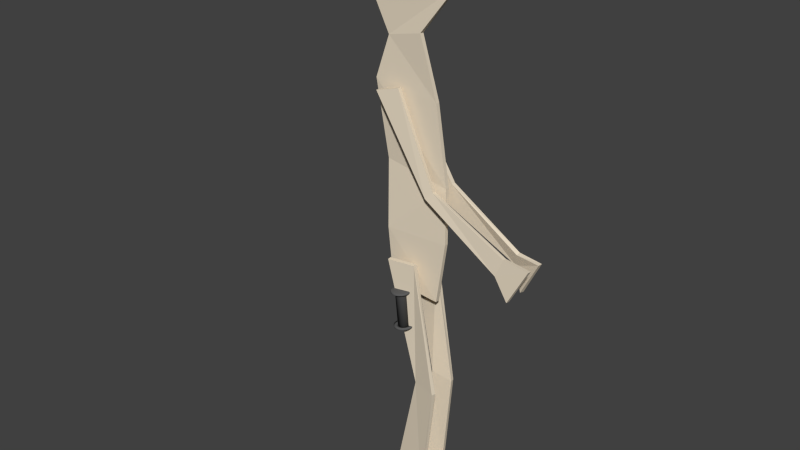 # Source: human_flat.blend  (saved by Blender 2.76.0; exported with 4.5.12 LTS)
import bpy
from mathutils import Matrix  # noqa: F401  (used for matrix-valued properties, if any)

bpy.ops.wm.read_factory_settings(use_empty=True)
scene = bpy.context.scene
scene.name = 'Scene'

# ---- collections
col_collection_1 = bpy.data.collections.new('Collection 1'); scene.collection.children.link(col_collection_1)
col_collection_2 = bpy.data.collections.new('Collection 2'); scene.collection.children.link(col_collection_2)
col_collection_2.hide_render = True
col_collection_2.hide_viewport = True
col_collection_3 = bpy.data.collections.new('Collection 3'); scene.collection.children.link(col_collection_3)
col_collection_3.hide_render = True
col_collection_3.hide_viewport = True

# ---- materials (node trees are filled in below, after node groups)
mat_material_002 = bpy.data.materials.new('Material.002')
mat_material_002.alpha_threshold = 0.0
mat_material_002.use_transparent_shadow = False
mat_material_002.diffuse_color = (0.8, 0.6981, 0.5455, 1.0)
mat_material_002.roughness = 0.5
mat_material_001 = bpy.data.materials.new('Material.001')
mat_material_001.alpha_threshold = 0.0
mat_material_001.use_transparent_shadow = False
mat_material_001.diffuse_color = (0.1107, 0.1107, 0.1107, 1.0)
mat_material_001.roughness = 0.5
mat_material_001.specular_intensity = 0.4167

# ---- material node trees

# ---- world
world_world = bpy.data.worlds.new('World'); scene.world = world_world
world_world.color = (0.05088, 0.05088, 0.05088)
world_world.use_sun_shadow = False
world_world.sun_shadow_jitter_overblur = 0.0
world_world.cycles.sampling_method = 'MANUAL'
world_world.cycles.sample_map_resolution = 256

# ---- meshes
me_plane = bpy.data.meshes.new('Plane')
me_plane.from_pydata([(0.007543, -0.07714, 0.005294), (0.403, -0.1343, 0.9835), (0.2932, -0.1118, 0.1665), (0.7797, -0.09998, -0.004985), (0.2023, -0.09741, 1.915), (0.3896, -0.006883, 2.095), (0.3777, 0.006707, 2.492), (0.2914, 0.004304, 3.05), (0.1719, -0.01032, 3.476), (0.4189, 0.009021, 3.798), (0.3349, -0.05508, 4.247), (-0.1106, -0.001584, 4.258), (-0.08617, 0.000772, 3.418), (-0.1858, -0.006693, 3.119), (-0.1087, 0.02168, 2.569), (-0.08042, -0.02021, 2.085), (-0.002403, -0.1184, 1.907), (0.2252, -0.09275, 0.9929), (0.04888, -0.07108, 0.211), (-0.2738, -0.02759, 3.838), (0.03933, -0.06274, 3.109), (0.3189, -0.05831, 2.471), (0.8871, -0.06542, 2.187), (1.08, -0.07622, 2.169), (0.9454, -0.0949, 1.914), (0.8364, -0.07642, 2.058), (0.2684, -0.07242, 2.417), (-0.1235, -0.08332, 3.067), (0.0156, 0.07564, 3.075), (0.3817, 0.06668, 2.507), (0.8922, 0.07735, 2.169), (1.073, 0.05298, 2.164), (0.9274, 0.08892, 1.898), (0.8713, 0.1091, 2.07), (0.263, 0.06969, 2.398), (-0.08186, 0.09772, 3.048), (0.3234, -0.006138, 1.642), (-0.05025, -0.005513, 1.676), (-0.002814, 0.0726, -0.01538), (0.391, 0.09445, 0.9752), (0.2986, 0.1301, 0.2083), (0.8081, 0.09368, -1.218e-08), (0.2527, 0.08019, 1.893), (0.03409, 0.1035, 1.939), (0.2406, 0.07014, 1.011), (0.09518, 0.08964, 0.2238)], [], [(2, 18, 0), (3, 2, 0), (18, 2, 17), (2, 1, 17), (4, 17, 1), (17, 4, 16), (15, 37, 36), (15, 36, 5), (6, 15, 5), (15, 6, 14), (14, 6, 13), (6, 7, 13), (13, 7, 12), (7, 8, 12), (9, 12, 8), (12, 9, 19), (19, 9, 11), (9, 10, 11), (27, 20, 26), (20, 21, 26), (26, 21, 25), (21, 22, 25), (23, 25, 22), (24, 25, 23), (35, 28, 34), (28, 29, 34), (34, 29, 33), (29, 30, 33), (31, 33, 30), (32, 33, 31), (40, 45, 38), (41, 40, 38), (45, 40, 44), (40, 39, 44), (42, 44, 39), (44, 42, 43)])
me_plane.materials.append(mat_material_002)
me_plane.use_remesh_preserve_volume = False
me_plane.use_remesh_preserve_attributes = False
me_plane.use_mirror_vertex_groups = False
me_plane.update()
me_cylinder_002 = bpy.data.meshes.new('Cylinder.002')
me_cylinder_002.from_pydata([(0.0, 1.0, 1.0), (0.1951, 0.9808, 1.0), (0.3827, 0.9239, 1.0), (0.5556, 0.8315, 1.0), (0.7071, 0.7071, 1.0), (0.8315, 0.5556, 1.0), (0.9239, 0.3827, 1.0), (0.9808, 0.1951, 1.0), (1.0, 7.55e-08, 1.0), (0.9808, -0.1951, 1.0), (0.9239, -0.3827, 1.0), (0.8315, -0.5556, 1.0), (0.7071, -0.7071, 1.0), (0.5556, -0.8315, 1.0), (0.3827, -0.9239, 1.0), (0.1951, -0.9808, 1.0), (-3.258e-07, -1.0, 1.0), (-0.1951, -0.9808, 1.0), (-0.3827, -0.9239, 1.0), (-0.5556, -0.8315, 1.0), (-0.7071, -0.7071, 1.0), (-0.8315, -0.5556, 1.0), (-0.9239, -0.3827, 1.0), (-0.9808, -0.1951, 1.0), (-1.0, 9.656e-07, 1.0), (-0.9808, 0.1951, 1.0), (-0.9239, 0.3827, 1.0), (-0.8315, 0.5556, 1.0), (-0.7071, 0.7071, 1.0), (-0.5556, 0.8315, 1.0), (-0.3827, 0.9239, 1.0), (-0.1951, 0.9808, 1.0), (0.3328, 1.673, 1.0), (-8.379e-08, 1.706, 1.0), (0.6527, 1.576, 1.0), (0.9476, 1.418, 1.0), (1.206, 1.206, 1.0), (1.418, 0.9476, 1.0), (1.576, 0.6527, 1.0), (1.673, 0.3328, 1.0), (1.706, -7.233e-08, 1.0), (1.673, -0.3328, 1.0), (1.576, -0.6527, 1.0), (1.418, -0.9476, 1.0), (1.206, -1.206, 1.0), (0.9476, -1.418, 1.0), (0.6527, -1.576, 1.0), (0.3328, -1.673, 1.0), (-6.396e-07, -1.706, 1.0), (-0.3328, -1.673, 1.0), (-0.6527, -1.576, 1.0), (-0.9476, -1.418, 1.0), (-1.206, -1.206, 1.0), (-1.418, -0.9476, 1.0), (-1.576, -0.6527, 1.0), (-1.673, -0.3328, 1.0), (-1.706, 1.446e-06, 1.0), (-1.673, 0.3328, 1.0), (-1.576, 0.6527, 1.0), (-1.418, 0.9476, 1.0), (-1.206, 1.206, 1.0), (-0.9476, 1.418, 1.0), (-0.6527, 1.576, 1.0), (-0.3328, 1.673, 1.0), (0.314, 1.579, 1.135), (0.3328, 1.673, 1.04), (0.3212, 1.615, 1.128), (0.3273, 1.645, 1.107), (0.3313, 1.666, 1.076), (-8.379e-08, 1.706, 1.04), (4.238e-07, 1.609, 1.135), (-4.563e-08, 1.698, 1.076), (6.484e-08, 1.677, 1.107), (2.295e-07, 1.646, 1.128), (0.6159, 1.487, 1.135), (0.6527, 1.576, 1.04), (0.63, 1.521, 1.128), (0.6419, 1.55, 1.107), (0.6499, 1.569, 1.076), (0.8942, 1.338, 1.135), (0.9476, 1.418, 1.04), (0.9146, 1.369, 1.128), (0.932, 1.395, 1.107), (0.9435, 1.412, 1.076), (1.138, 1.138, 1.135), (1.206, 1.206, 1.04), (1.164, 1.164, 1.128), (1.186, 1.186, 1.107), (1.201, 1.201, 1.076), (1.338, 0.8942, 1.135), (1.418, 0.9476, 1.04), (1.369, 0.9146, 1.128), (1.395, 0.932, 1.107), (1.412, 0.9435, 1.076), (1.487, 0.6159, 1.135), (1.576, 0.6527, 1.04), (1.521, 0.63, 1.128), (1.55, 0.6419, 1.107), (1.569, 0.6499, 1.076), (1.579, 0.314, 1.135), (1.673, 0.3328, 1.04), (1.615, 0.3212, 1.128), (1.645, 0.3273, 1.107), (1.666, 0.3313, 1.076), (1.609, 4.759e-07, 1.135), (1.706, -7.881e-08, 1.04), (1.646, 2.587e-07, 1.128), (1.677, 7.713e-08, 1.107), (1.698, -4.144e-08, 1.076), (1.579, -0.314, 1.135), (1.673, -0.3328, 1.04), (1.615, -0.3212, 1.128), (1.645, -0.3273, 1.107), (1.666, -0.3313, 1.076), (1.487, -0.6159, 1.135), (1.576, -0.6527, 1.04), (1.521, -0.63, 1.128), (1.55, -0.6419, 1.107), (1.569, -0.6499, 1.076), (1.338, -0.8942, 1.135), (1.418, -0.9476, 1.04), (1.369, -0.9146, 1.128), (1.395, -0.932, 1.107), (1.412, -0.9435, 1.076), (1.138, -1.138, 1.135), (1.206, -1.206, 1.04), (1.164, -1.164, 1.128), (1.186, -1.186, 1.107), (1.201, -1.201, 1.076), (0.8942, -1.338, 1.135), (0.9476, -1.418, 1.04), (0.9146, -1.369, 1.128), (0.932, -1.395, 1.107), (0.9435, -1.412, 1.076), (0.6159, -1.487, 1.135), (0.6527, -1.576, 1.04), (0.63, -1.521, 1.128), (0.6419, -1.55, 1.107), (0.6499, -1.569, 1.076), (0.314, -1.579, 1.135), (0.3328, -1.673, 1.04), (0.3212, -1.615, 1.128), (0.3273, -1.645, 1.107), (0.3313, -1.666, 1.076), (-1.177e-06, -1.609, 1.135), (-6.396e-07, -1.706, 1.04), (-9.715e-07, -1.646, 1.128), (-7.971e-07, -1.677, 1.107), (-6.808e-07, -1.698, 1.076), (-0.314, -1.579, 1.135), (-0.3328, -1.673, 1.04), (-0.3212, -1.615, 1.128), (-0.3273, -1.645, 1.107), (-0.3313, -1.666, 1.076), (-0.6159, -1.487, 1.135), (-0.6527, -1.576, 1.04), (-0.63, -1.521, 1.128), (-0.6419, -1.55, 1.107), (-0.6499, -1.569, 1.076), (-0.8942, -1.338, 1.135), (-0.9476, -1.418, 1.04), (-0.9146, -1.369, 1.128), (-0.932, -1.395, 1.107), (-0.9435, -1.412, 1.076), (-1.138, -1.138, 1.135), (-1.206, -1.206, 1.04), (-1.164, -1.164, 1.128), (-1.186, -1.186, 1.107), (-1.201, -1.201, 1.076), (-1.338, -0.8942, 1.135), (-1.418, -0.9476, 1.04), (-1.369, -0.9146, 1.128), (-1.395, -0.932, 1.107), (-1.412, -0.9435, 1.076), (-1.487, -0.6159, 1.135), (-1.576, -0.6527, 1.04), (-1.521, -0.63, 1.128), (-1.55, -0.6419, 1.107), (-1.569, -0.6499, 1.076), (-1.579, -0.314, 1.135), (-1.673, -0.3328, 1.04), (-1.615, -0.3212, 1.128), (-1.645, -0.3273, 1.107), (-1.666, -0.3313, 1.076), (-1.609, 1.858e-06, 1.135), (-1.706, 1.439e-06, 1.04), (-1.646, 1.693e-06, 1.128), (-1.677, 1.556e-06, 1.107), (-1.698, 1.466e-06, 1.076), (-1.579, 0.314, 1.135), (-1.673, 0.3328, 1.04), (-1.615, 0.3212, 1.128), (-1.645, 0.3273, 1.107), (-1.666, 0.3313, 1.076), (-1.487, 0.6159, 1.135), (-1.576, 0.6527, 1.04), (-1.521, 0.63, 1.128), (-1.55, 0.6419, 1.107), (-1.569, 0.6499, 1.076), (-1.338, 0.8942, 1.135), (-1.418, 0.9476, 1.04), (-1.369, 0.9146, 1.128), (-1.395, 0.932, 1.107), (-1.412, 0.9435, 1.076), (-1.138, 1.138, 1.135), (-1.206, 1.206, 1.04), (-1.164, 1.164, 1.128), (-1.186, 1.186, 1.107), (-1.201, 1.201, 1.076), (-0.8942, 1.338, 1.135), (-0.9476, 1.418, 1.04), (-0.9146, 1.369, 1.128), (-0.932, 1.395, 1.107), (-0.9435, 1.412, 1.076), (-0.6159, 1.487, 1.135), (-0.6527, 1.576, 1.04), (-0.63, 1.521, 1.128), (-0.6419, 1.55, 1.107), (-0.6499, 1.569, 1.076), (-0.314, 1.579, 1.135), (-0.3328, 1.673, 1.04), (-0.3212, 1.615, 1.128), (-0.3273, 1.645, 1.107), (-0.3313, 1.666, 1.076), (-0.007356, 0.9983, -1.836), (0.1877, 0.9791, -1.837), (0.3753, 0.9222, -1.837), (0.5482, 0.8298, -1.838), (0.6997, 0.7054, -1.838), (0.8241, 0.5539, -1.839), (0.9165, 0.381, -1.839), (0.9734, 0.1934, -1.84), (0.9926, -0.001681, -1.84), (0.9734, -0.1968, -1.84), (0.9165, -0.3844, -1.841), (0.8241, -0.5572, -1.841), (0.6997, -0.7088, -1.841), (0.5482, -0.8331, -1.841), (0.3753, -0.9256, -1.841), (0.1877, -0.9825, -1.84), (-0.007374, -1.002, -1.84), (-0.2025, -0.9825, -1.84), (-0.3901, -0.9256, -1.839), (-0.5629, -0.8332, -1.839), (-0.7145, -0.7088, -1.838), (-0.8388, -0.5573, -1.838), (-0.9312, -0.3844, -1.837), (-0.9881, -0.1968, -1.837), (-1.007, -0.001697, -1.836), (-0.9881, 0.1934, -1.836), (-0.9312, 0.381, -1.836), (-0.8388, 0.5539, -1.836), (-0.7145, 0.7054, -1.836), (-0.5629, 0.8298, -1.836), (-0.39, 0.9222, -1.836), (-0.2024, 0.9791, -1.836), (0.3254, 1.671, -1.836), (-0.00735, 1.704, -1.835), (0.6454, 1.574, -1.836), (0.9402, 1.417, -1.837), (1.199, 1.204, -1.838), (1.411, 0.9459, -1.839), (1.568, 0.651, -1.84), (1.666, 0.3311, -1.841), (1.698, -0.001675, -1.841), (1.665, -0.3344, -1.842), (1.568, -0.6544, -1.842), (1.411, -0.9493, -1.843), (1.199, -1.208, -1.843), (0.9402, -1.42, -1.843), (0.6453, -1.577, -1.842), (0.3254, -1.675, -1.842), (-0.00738, -1.707, -1.841), (-0.3401, -1.675, -1.841), (-0.6601, -1.577, -1.84), (-0.955, -1.42, -1.839), (-1.213, -1.208, -1.838), (-1.426, -0.9493, -1.837), (-1.583, -0.6544, -1.836), (-1.68, -0.3345, -1.836), (-1.713, -0.001703, -1.835), (-1.68, 0.3311, -1.834), (-1.583, 0.651, -1.834), (-1.426, 0.9459, -1.834), (-1.213, 1.204, -1.834), (-0.955, 1.416, -1.834), (-0.6601, 1.574, -1.834), (-0.3401, 1.671, -1.834), (0.3054, 1.578, -1.971), (0.325, 1.672, -1.875), (0.3127, 1.614, -1.964), (0.3189, 1.645, -1.943), (0.3233, 1.665, -1.912), (-0.007707, 1.704, -1.874), (-0.00857, 1.609, -1.97), (-0.008037, 1.697, -1.911), (-0.008317, 1.677, -1.942), (-0.008504, 1.646, -1.963), (0.6074, 1.486, -1.972), (0.645, 1.574, -1.876), (0.6215, 1.52, -1.964), (0.6336, 1.549, -1.944), (0.6419, 1.568, -1.913), (0.8856, 1.338, -1.973), (0.9399, 1.417, -1.877), (0.9061, 1.368, -1.965), (0.9236, 1.394, -1.945), (0.9355, 1.411, -1.913), (1.13, 1.138, -1.973), (1.198, 1.205, -1.878), (1.156, 1.164, -1.966), (1.178, 1.185, -1.945), (1.193, 1.2, -1.914), (1.33, 0.8937, -1.974), (1.41, 0.9463, -1.879), (1.36, 0.9141, -1.967), (1.386, 0.9312, -1.946), (1.404, 0.9425, -1.915), (1.478, 0.6155, -1.975), (1.568, 0.6514, -1.88), (1.512, 0.6295, -1.968), (1.541, 0.6412, -1.947), (1.561, 0.6489, -1.916), (1.57, 0.3135, -1.976), (1.665, 0.3314, -1.88), (1.606, 0.3206, -1.969), (1.637, 0.3265, -1.948), (1.658, 0.3303, -1.917), (1.601, -0.0004618, -1.976), (1.698, -0.00132, -1.881), (1.638, -0.0005271, -1.969), (1.669, -0.0007132, -1.949), (1.69, -0.0009918, -1.918), (1.57, -0.3145, -1.977), (1.665, -0.3341, -1.882), (1.606, -0.3217, -1.97), (1.637, -0.328, -1.949), (1.658, -0.3323, -1.918), (1.478, -0.6164, -1.977), (1.568, -0.654, -1.882), (1.512, -0.6305, -1.97), (1.541, -0.6427, -1.95), (1.561, -0.6509, -1.919), (1.33, -0.8946, -1.978), (1.41, -0.9489, -1.882), (1.36, -0.9152, -1.97), (1.386, -0.9327, -1.95), (1.404, -0.9445, -1.919), (1.129, -1.139, -1.978), (1.198, -1.207, -1.882), (1.156, -1.165, -1.971), (1.178, -1.187, -1.95), (1.193, -1.202, -1.919), (0.8856, -1.339, -1.978), (0.9399, -1.42, -1.882), (0.9061, -1.369, -1.97), (0.9236, -1.395, -1.95), (0.9355, -1.413, -1.919), (0.6073, -1.487, -1.977), (0.645, -1.577, -1.882), (0.6215, -1.522, -1.97), (0.6336, -1.551, -1.95), (0.6419, -1.57, -1.919), (0.3054, -1.579, -1.977), (0.325, -1.674, -1.882), (0.3126, -1.615, -1.97), (0.3189, -1.646, -1.949), (0.3233, -1.667, -1.918), (-0.008599, -1.61, -1.976), (-0.007736, -1.707, -1.881), (-0.008533, -1.647, -1.969), (-0.008347, -1.678, -1.949), (-0.008067, -1.699, -1.918), (-0.3226, -1.579, -1.976), (-0.3405, -1.674, -1.88), (-0.3297, -1.615, -1.969), (-0.3356, -1.646, -1.948), (-0.3394, -1.667, -1.917), (-0.6245, -1.487, -1.975), (-0.6605, -1.577, -1.879), (-0.6385, -1.522, -1.968), (-0.6503, -1.551, -1.947), (-0.658, -1.57, -1.916), (-0.9028, -1.339, -1.974), (-0.9553, -1.42, -1.879), (-0.9232, -1.369, -1.967), (-0.9403, -1.396, -1.946), (-0.9516, -1.413, -1.915), (-1.147, -1.139, -1.973), (-1.214, -1.207, -1.878), (-1.173, -1.165, -1.966), (-1.194, -1.187, -1.945), (-1.209, -1.202, -1.914), (-1.347, -0.8947, -1.973), (-1.426, -0.9489, -1.877), (-1.377, -0.9152, -1.965), (-1.403, -0.9327, -1.945), (-1.42, -0.9446, -1.913), (-1.496, -0.6164, -1.972), (-1.584, -0.6541, -1.876), (-1.529, -0.6306, -1.964), (-1.558, -0.6427, -1.944), (-1.577, -0.6509, -1.913), (-1.587, -0.3145, -1.971), (-1.681, -0.3341, -1.875), (-1.623, -0.3217, -1.964), (-1.654, -0.328, -1.943), (-1.674, -0.3323, -1.912), (-1.618, -0.000488, -1.97), (-1.713, -0.001348, -1.874), (-1.655, -0.0005538, -1.963), (-1.686, -0.0007405, -1.942), (-1.706, -0.001019, -1.911), (-1.587, 0.3135, -1.97), (-1.681, 0.3314, -1.874), (-1.623, 0.3206, -1.962), (-1.654, 0.3265, -1.942), (-1.674, 0.3303, -1.911), (-1.496, 0.6154, -1.969), (-1.584, 0.6514, -1.873), (-1.529, 0.6295, -1.962), (-1.558, 0.6412, -1.941), (-1.577, 0.6489, -1.91), (-1.347, 0.8937, -1.969), (-1.426, 0.9463, -1.873), (-1.377, 0.9141, -1.962), (-1.403, 0.9312, -1.941), (-1.42, 0.9425, -1.91), (-1.147, 1.138, -1.969), (-1.214, 1.205, -1.873), (-1.173, 1.164, -1.962), (-1.194, 1.185, -1.941), (-1.209, 1.2, -1.91), (-0.9028, 1.338, -1.969), (-0.9553, 1.417, -1.873), (-0.9231, 1.368, -1.962), (-0.9403, 1.394, -1.941), (-0.9516, 1.411, -1.91), (-0.6245, 1.486, -1.969), (-0.6604, 1.574, -1.873), (-0.6385, 1.52, -1.962), (-0.6503, 1.549, -1.941), (-0.658, 1.568, -1.91), (-0.3226, 1.578, -1.97), (-0.3405, 1.672, -1.874), (-0.3297, 1.614, -1.962), (-0.3356, 1.645, -1.942), (-0.3394, 1.665, -1.911)], [], [(10, 9, 41, 42), (33, 63, 220, 69), (19, 18, 50, 51), (28, 27, 59, 60), (6, 5, 37, 38), (15, 14, 46, 47), (24, 23, 55, 56), (2, 1, 32, 34), (11, 10, 42, 43), (20, 19, 51, 52), (29, 28, 60, 61), (7, 6, 38, 39), (16, 15, 47, 48), (25, 24, 56, 57), (3, 2, 34, 35), (12, 11, 43, 44), (21, 20, 52, 53), (30, 29, 61, 62), (8, 7, 39, 40), (17, 16, 48, 49), (26, 25, 57, 58), (4, 3, 35, 36), (13, 12, 44, 45), (22, 21, 53, 54), (31, 30, 62, 63), (9, 8, 40, 41), (18, 17, 49, 50), (27, 26, 58, 59), (5, 4, 36, 37), (14, 13, 45, 46), (23, 22, 54, 55), (1, 0, 33, 32), (0, 31, 63, 33), (34, 32, 65, 75), (61, 60, 205, 210), (48, 47, 140, 145), (32, 33, 69, 65), (62, 61, 210, 215), (49, 48, 145, 150), (36, 35, 80, 85), (63, 62, 215, 220), (50, 49, 150, 155), (37, 36, 85, 90), (51, 50, 155, 160), (38, 37, 90, 95), (35, 34, 75, 80), (52, 51, 160, 165), (39, 38, 95, 100), (53, 52, 165, 170), (40, 39, 100, 105), (54, 53, 170, 175), (41, 40, 105, 110), (55, 54, 175, 180), (42, 41, 110, 115), (56, 55, 180, 185), (43, 42, 115, 120), (57, 56, 185, 190), (44, 43, 120, 125), (58, 57, 190, 195), (45, 44, 125, 130), (59, 58, 195, 200), (46, 45, 130, 135), (60, 59, 200, 205), (47, 46, 135, 140), (65, 69, 71, 68), (68, 71, 72, 67), (67, 72, 73, 66), (66, 73, 70, 64), (75, 65, 68, 78), (78, 68, 67, 77), (77, 67, 66, 76), (76, 66, 64, 74), (80, 75, 78, 83), (83, 78, 77, 82), (82, 77, 76, 81), (81, 76, 74, 79), (85, 80, 83, 88), (88, 83, 82, 87), (87, 82, 81, 86), (86, 81, 79, 84), (90, 85, 88, 93), (93, 88, 87, 92), (92, 87, 86, 91), (91, 86, 84, 89), (95, 90, 93, 98), (98, 93, 92, 97), (97, 92, 91, 96), (96, 91, 89, 94), (100, 95, 98, 103), (103, 98, 97, 102), (102, 97, 96, 101), (101, 96, 94, 99), (105, 100, 103, 108), (108, 103, 102, 107), (107, 102, 101, 106), (106, 101, 99, 104), (110, 105, 108, 113), (113, 108, 107, 112), (112, 107, 106, 111), (111, 106, 104, 109), (115, 110, 113, 118), (118, 113, 112, 117), (117, 112, 111, 116), (116, 111, 109, 114), (120, 115, 118, 123), (123, 118, 117, 122), (122, 117, 116, 121), (121, 116, 114, 119), (125, 120, 123, 128), (128, 123, 122, 127), (127, 122, 121, 126), (126, 121, 119, 124), (130, 125, 128, 133), (133, 128, 127, 132), (132, 127, 126, 131), (131, 126, 124, 129), (135, 130, 133, 138), (138, 133, 132, 137), (137, 132, 131, 136), (136, 131, 129, 134), (140, 135, 138, 143), (143, 138, 137, 142), (142, 137, 136, 141), (141, 136, 134, 139), (145, 140, 143, 148), (148, 143, 142, 147), (147, 142, 141, 146), (146, 141, 139, 144), (150, 145, 148, 153), (153, 148, 147, 152), (152, 147, 146, 151), (151, 146, 144, 149), (155, 150, 153, 158), (158, 153, 152, 157), (157, 152, 151, 156), (156, 151, 149, 154), (160, 155, 158, 163), (163, 158, 157, 162), (162, 157, 156, 161), (161, 156, 154, 159), (165, 160, 163, 168), (168, 163, 162, 167), (167, 162, 161, 166), (166, 161, 159, 164), (170, 165, 168, 173), (173, 168, 167, 172), (172, 167, 166, 171), (171, 166, 164, 169), (175, 170, 173, 178), (178, 173, 172, 177), (177, 172, 171, 176), (176, 171, 169, 174), (180, 175, 178, 183), (183, 178, 177, 182), (182, 177, 176, 181), (181, 176, 174, 179), (185, 180, 183, 188), (188, 183, 182, 187), (187, 182, 181, 186), (186, 181, 179, 184), (190, 185, 188, 193), (193, 188, 187, 192), (192, 187, 186, 191), (191, 186, 184, 189), (195, 190, 193, 198), (198, 193, 192, 197), (197, 192, 191, 196), (196, 191, 189, 194), (200, 195, 198, 203), (203, 198, 197, 202), (202, 197, 196, 201), (201, 196, 194, 199), (205, 200, 203, 208), (208, 203, 202, 207), (207, 202, 201, 206), (206, 201, 199, 204), (210, 205, 208, 213), (213, 208, 207, 212), (212, 207, 206, 211), (211, 206, 204, 209), (215, 210, 213, 218), (218, 213, 212, 217), (217, 212, 211, 216), (216, 211, 209, 214), (220, 215, 218, 223), (223, 218, 217, 222), (222, 217, 216, 221), (221, 216, 214, 219), (69, 220, 223, 71), (71, 223, 222, 72), (72, 222, 221, 73), (73, 221, 219, 70), (64, 70, 219, 214, 209, 204, 199, 194, 189, 184, 179, 174, 169, 164, 159, 154, 149, 144, 139, 134, 129, 124, 119, 114, 109, 104, 99, 94, 89, 84, 79, 74), (234, 233, 265, 266), (257, 287, 444, 293), (243, 242, 274, 275), (252, 251, 283, 284), (230, 229, 261, 262), (239, 238, 270, 271), (248, 247, 279, 280), (226, 225, 256, 258), (235, 234, 266, 267), (244, 243, 275, 276), (253, 252, 284, 285), (231, 230, 262, 263), (240, 239, 271, 272), (249, 248, 280, 281), (227, 226, 258, 259), (236, 235, 267, 268), (245, 244, 276, 277), (254, 253, 285, 286), (232, 231, 263, 264), (241, 240, 272, 273), (250, 249, 281, 282), (228, 227, 259, 260), (237, 236, 268, 269), (246, 245, 277, 278), (255, 254, 286, 287), (233, 232, 264, 265), (242, 241, 273, 274), (251, 250, 282, 283), (229, 228, 260, 261), (238, 237, 269, 270), (247, 246, 278, 279), (225, 224, 257, 256), (224, 255, 287, 257), (258, 256, 289, 299), (285, 284, 429, 434), (272, 271, 364, 369), (256, 257, 293, 289), (286, 285, 434, 439), (273, 272, 369, 374), (260, 259, 304, 309), (287, 286, 439, 444), (274, 273, 374, 379), (261, 260, 309, 314), (275, 274, 379, 384), (262, 261, 314, 319), (259, 258, 299, 304), (276, 275, 384, 389), (263, 262, 319, 324), (277, 276, 389, 394), (264, 263, 324, 329), (278, 277, 394, 399), (265, 264, 329, 334), (279, 278, 399, 404), (266, 265, 334, 339), (280, 279, 404, 409), (267, 266, 339, 344), (281, 280, 409, 414), (268, 267, 344, 349), (282, 281, 414, 419), (269, 268, 349, 354), (283, 282, 419, 424), (270, 269, 354, 359), (284, 283, 424, 429), (271, 270, 359, 364), (289, 293, 295, 292), (292, 295, 296, 291), (291, 296, 297, 290), (290, 297, 294, 288), (299, 289, 292, 302), (302, 292, 291, 301), (301, 291, 290, 300), (300, 290, 288, 298), (304, 299, 302, 307), (307, 302, 301, 306), (306, 301, 300, 305), (305, 300, 298, 303), (309, 304, 307, 312), (312, 307, 306, 311), (311, 306, 305, 310), (310, 305, 303, 308), (314, 309, 312, 317), (317, 312, 311, 316), (316, 311, 310, 315), (315, 310, 308, 313), (319, 314, 317, 322), (322, 317, 316, 321), (321, 316, 315, 320), (320, 315, 313, 318), (324, 319, 322, 327), (327, 322, 321, 326), (326, 321, 320, 325), (325, 320, 318, 323), (329, 324, 327, 332), (332, 327, 326, 331), (331, 326, 325, 330), (330, 325, 323, 328), (334, 329, 332, 337), (337, 332, 331, 336), (336, 331, 330, 335), (335, 330, 328, 333), (339, 334, 337, 342), (342, 337, 336, 341), (341, 336, 335, 340), (340, 335, 333, 338), (344, 339, 342, 347), (347, 342, 341, 346), (346, 341, 340, 345), (345, 340, 338, 343), (349, 344, 347, 352), (352, 347, 346, 351), (351, 346, 345, 350), (350, 345, 343, 348), (354, 349, 352, 357), (357, 352, 351, 356), (356, 351, 350, 355), (355, 350, 348, 353), (359, 354, 357, 362), (362, 357, 356, 361), (361, 356, 355, 360), (360, 355, 353, 358), (364, 359, 362, 367), (367, 362, 361, 366), (366, 361, 360, 365), (365, 360, 358, 363), (369, 364, 367, 372), (372, 367, 366, 371), (371, 366, 365, 370), (370, 365, 363, 368), (374, 369, 372, 377), (377, 372, 371, 376), (376, 371, 370, 375), (375, 370, 368, 373), (379, 374, 377, 382), (382, 377, 376, 381), (381, 376, 375, 380), (380, 375, 373, 378), (384, 379, 382, 387), (387, 382, 381, 386), (386, 381, 380, 385), (385, 380, 378, 383), (389, 384, 387, 392), (392, 387, 386, 391), (391, 386, 385, 390), (390, 385, 383, 388), (394, 389, 392, 397), (397, 392, 391, 396), (396, 391, 390, 395), (395, 390, 388, 393), (399, 394, 397, 402), (402, 397, 396, 401), (401, 396, 395, 400), (400, 395, 393, 398), (404, 399, 402, 407), (407, 402, 401, 406), (406, 401, 400, 405), (405, 400, 398, 403), (409, 404, 407, 412), (412, 407, 406, 411), (411, 406, 405, 410), (410, 405, 403, 408), (414, 409, 412, 417), (417, 412, 411, 416), (416, 411, 410, 415), (415, 410, 408, 413), (419, 414, 417, 422), (422, 417, 416, 421), (421, 416, 415, 420), (420, 415, 413, 418), (424, 419, 422, 427), (427, 422, 421, 426), (426, 421, 420, 425), (425, 420, 418, 423), (429, 424, 427, 432), (432, 427, 426, 431), (431, 426, 425, 430), (430, 425, 423, 428), (434, 429, 432, 437), (437, 432, 431, 436), (436, 431, 430, 435), (435, 430, 428, 433), (439, 434, 437, 442), (442, 437, 436, 441), (441, 436, 435, 440), (440, 435, 433, 438), (444, 439, 442, 447), (447, 442, 441, 446), (446, 441, 440, 445), (445, 440, 438, 443), (293, 444, 447, 295), (295, 447, 446, 296), (296, 446, 445, 297), (297, 445, 443, 294), (288, 294, 443, 438, 433, 428, 423, 418, 413, 408, 403, 398, 393, 388, 383, 378, 373, 368, 363, 358, 353, 348, 343, 338, 333, 328, 323, 318, 313, 308, 303, 298), (224, 0, 1, 225), (225, 1, 2, 226), (226, 2, 3, 227), (227, 3, 4, 228), (228, 4, 5, 229), (229, 5, 6, 230), (230, 6, 7, 231), (231, 7, 8, 232), (232, 8, 9, 233), (233, 9, 10, 234), (234, 10, 11, 235), (235, 11, 12, 236), (236, 12, 13, 237), (237, 13, 14, 238), (238, 14, 15, 239), (239, 15, 16, 240), (240, 16, 17, 241), (241, 17, 18, 242), (242, 18, 19, 243), (243, 19, 20, 244), (244, 20, 21, 245), (245, 21, 22, 246), (246, 22, 23, 247), (247, 23, 24, 248), (248, 24, 25, 249), (249, 25, 26, 250), (250, 26, 27, 251), (251, 27, 28, 252), (252, 28, 29, 253), (253, 29, 30, 254), (255, 31, 0, 224), (254, 30, 31, 255), (224, 225, 226, 227, 228, 229, 230, 231, 232, 233, 234, 235, 236, 237, 238, 239, 240, 241, 242, 243, 244, 245, 246, 247, 248, 249, 250, 251, 252, 253, 254, 255)])
me_cylinder_002.polygons.foreach_set('use_smooth', [True] * 419)
me_cylinder_002.materials.append(mat_material_001)
me_cylinder_002.use_remesh_preserve_volume = False
me_cylinder_002.use_remesh_preserve_attributes = False
me_cylinder_002.use_mirror_vertex_groups = False
me_cylinder_002.update()
me_cylinder = bpy.data.meshes.new('Cylinder')
me_cylinder.from_pydata([(0.0, 1.0, 1.0), (0.1951, 0.9808, 1.0), (0.3827, 0.9239, 1.0), (0.5556, 0.8315, 1.0), (0.7071, 0.7071, 1.0), (0.8315, 0.5556, 1.0), (0.9239, 0.3827, 1.0), (0.9808, 0.1951, 1.0), (1.0, 7.55e-08, 1.0), (0.9808, -0.1951, 1.0), (0.9239, -0.3827, 1.0), (0.8315, -0.5556, 1.0), (0.7071, -0.7071, 1.0), (0.5556, -0.8315, 1.0), (0.3827, -0.9239, 1.0), (0.1951, -0.9808, 1.0), (-3.258e-07, -1.0, 1.0), (-0.1951, -0.9808, 1.0), (-0.3827, -0.9239, 1.0), (-0.5556, -0.8315, 1.0), (-0.7071, -0.7071, 1.0), (-0.8315, -0.5556, 1.0), (-0.9239, -0.3827, 1.0), (-0.9808, -0.1951, 1.0), (-1.0, 9.656e-07, 1.0), (-0.9808, 0.1951, 1.0), (-0.9239, 0.3827, 1.0), (-0.8315, 0.5556, 1.0), (-0.7071, 0.7071, 1.0), (-0.5556, 0.8315, 1.0), (-0.3827, 0.9239, 1.0), (-0.1951, 0.9808, 1.0), (0.3328, 1.673, 1.0), (-8.379e-08, 1.706, 1.0), (0.6527, 1.576, 1.0), (0.9476, 1.418, 1.0), (1.206, 1.206, 1.0), (1.418, 0.9476, 1.0), (1.576, 0.6527, 1.0), (1.673, 0.3328, 1.0), (1.706, -7.233e-08, 1.0), (1.673, -0.3328, 1.0), (1.576, -0.6527, 1.0), (1.418, -0.9476, 1.0), (1.206, -1.206, 1.0), (0.9476, -1.418, 1.0), (0.6527, -1.576, 1.0), (0.3328, -1.673, 1.0), (-6.396e-07, -1.706, 1.0), (-0.3328, -1.673, 1.0), (-0.6527, -1.576, 1.0), (-0.9476, -1.418, 1.0), (-1.206, -1.206, 1.0), (-1.418, -0.9476, 1.0), (-1.576, -0.6527, 1.0), (-1.673, -0.3328, 1.0), (-1.706, 1.446e-06, 1.0), (-1.673, 0.3328, 1.0), (-1.576, 0.6527, 1.0), (-1.418, 0.9476, 1.0), (-1.206, 1.206, 1.0), (-0.9476, 1.418, 1.0), (-0.6527, 1.576, 1.0), (-0.3328, 1.673, 1.0), (0.314, 1.579, 1.135), (0.3328, 1.673, 1.04), (0.3212, 1.615, 1.128), (0.3273, 1.645, 1.107), (0.3313, 1.666, 1.076), (-8.379e-08, 1.706, 1.04), (4.238e-07, 1.609, 1.135), (-4.563e-08, 1.698, 1.076), (6.484e-08, 1.677, 1.107), (2.295e-07, 1.646, 1.128), (0.6159, 1.487, 1.135), (0.6527, 1.576, 1.04), (0.63, 1.521, 1.128), (0.6419, 1.55, 1.107), (0.6499, 1.569, 1.076), (0.8942, 1.338, 1.135), (0.9476, 1.418, 1.04), (0.9146, 1.369, 1.128), (0.932, 1.395, 1.107), (0.9435, 1.412, 1.076), (1.138, 1.138, 1.135), (1.206, 1.206, 1.04), (1.164, 1.164, 1.128), (1.186, 1.186, 1.107), (1.201, 1.201, 1.076), (1.338, 0.8942, 1.135), (1.418, 0.9476, 1.04), (1.369, 0.9146, 1.128), (1.395, 0.932, 1.107), (1.412, 0.9435, 1.076), (1.487, 0.6159, 1.135), (1.576, 0.6527, 1.04), (1.521, 0.63, 1.128), (1.55, 0.6419, 1.107), (1.569, 0.6499, 1.076), (1.579, 0.314, 1.135), (1.673, 0.3328, 1.04), (1.615, 0.3212, 1.128), (1.645, 0.3273, 1.107), (1.666, 0.3313, 1.076), (1.609, 4.759e-07, 1.135), (1.706, -7.881e-08, 1.04), (1.646, 2.587e-07, 1.128), (1.677, 7.713e-08, 1.107), (1.698, -4.144e-08, 1.076), (1.579, -0.314, 1.135), (1.673, -0.3328, 1.04), (1.615, -0.3212, 1.128), (1.645, -0.3273, 1.107), (1.666, -0.3313, 1.076), (1.487, -0.6159, 1.135), (1.576, -0.6527, 1.04), (1.521, -0.63, 1.128), (1.55, -0.6419, 1.107), (1.569, -0.6499, 1.076), (1.338, -0.8942, 1.135), (1.418, -0.9476, 1.04), (1.369, -0.9146, 1.128), (1.395, -0.932, 1.107), (1.412, -0.9435, 1.076), (1.138, -1.138, 1.135), (1.206, -1.206, 1.04), (1.164, -1.164, 1.128), (1.186, -1.186, 1.107), (1.201, -1.201, 1.076), (0.8942, -1.338, 1.135), (0.9476, -1.418, 1.04), (0.9146, -1.369, 1.128), (0.932, -1.395, 1.107), (0.9435, -1.412, 1.076), (0.6159, -1.487, 1.135), (0.6527, -1.576, 1.04), (0.63, -1.521, 1.128), (0.6419, -1.55, 1.107), (0.6499, -1.569, 1.076), (0.314, -1.579, 1.135), (0.3328, -1.673, 1.04), (0.3212, -1.615, 1.128), (0.3273, -1.645, 1.107), (0.3313, -1.666, 1.076), (-1.177e-06, -1.609, 1.135), (-6.396e-07, -1.706, 1.04), (-9.715e-07, -1.646, 1.128), (-7.971e-07, -1.677, 1.107), (-6.808e-07, -1.698, 1.076), (-0.314, -1.579, 1.135), (-0.3328, -1.673, 1.04), (-0.3212, -1.615, 1.128), (-0.3273, -1.645, 1.107), (-0.3313, -1.666, 1.076), (-0.6159, -1.487, 1.135), (-0.6527, -1.576, 1.04), (-0.63, -1.521, 1.128), (-0.6419, -1.55, 1.107), (-0.6499, -1.569, 1.076), (-0.8942, -1.338, 1.135), (-0.9476, -1.418, 1.04), (-0.9146, -1.369, 1.128), (-0.932, -1.395, 1.107), (-0.9435, -1.412, 1.076), (-1.138, -1.138, 1.135), (-1.206, -1.206, 1.04), (-1.164, -1.164, 1.128), (-1.186, -1.186, 1.107), (-1.201, -1.201, 1.076), (-1.338, -0.8942, 1.135), (-1.418, -0.9476, 1.04), (-1.369, -0.9146, 1.128), (-1.395, -0.932, 1.107), (-1.412, -0.9435, 1.076), (-1.487, -0.6159, 1.135), (-1.576, -0.6527, 1.04), (-1.521, -0.63, 1.128), (-1.55, -0.6419, 1.107), (-1.569, -0.6499, 1.076), (-1.579, -0.314, 1.135), (-1.673, -0.3328, 1.04), (-1.615, -0.3212, 1.128), (-1.645, -0.3273, 1.107), (-1.666, -0.3313, 1.076), (-1.609, 1.858e-06, 1.135), (-1.706, 1.439e-06, 1.04), (-1.646, 1.693e-06, 1.128), (-1.677, 1.556e-06, 1.107), (-1.698, 1.466e-06, 1.076), (-1.579, 0.314, 1.135), (-1.673, 0.3328, 1.04), (-1.615, 0.3212, 1.128), (-1.645, 0.3273, 1.107), (-1.666, 0.3313, 1.076), (-1.487, 0.6159, 1.135), (-1.576, 0.6527, 1.04), (-1.521, 0.63, 1.128), (-1.55, 0.6419, 1.107), (-1.569, 0.6499, 1.076), (-1.338, 0.8942, 1.135), (-1.418, 0.9476, 1.04), (-1.369, 0.9146, 1.128), (-1.395, 0.932, 1.107), (-1.412, 0.9435, 1.076), (-1.138, 1.138, 1.135), (-1.206, 1.206, 1.04), (-1.164, 1.164, 1.128), (-1.186, 1.186, 1.107), (-1.201, 1.201, 1.076), (-0.8942, 1.338, 1.135), (-0.9476, 1.418, 1.04), (-0.9146, 1.369, 1.128), (-0.932, 1.395, 1.107), (-0.9435, 1.412, 1.076), (-0.6159, 1.487, 1.135), (-0.6527, 1.576, 1.04), (-0.63, 1.521, 1.128), (-0.6419, 1.55, 1.107), (-0.6499, 1.569, 1.076), (-0.314, 1.579, 1.135), (-0.3328, 1.673, 1.04), (-0.3212, 1.615, 1.128), (-0.3273, 1.645, 1.107), (-0.3313, 1.666, 1.076), (-0.007356, 0.9983, -1.313), (0.1877, 0.9791, -1.313), (0.3753, 0.9222, -1.314), (0.5482, 0.8298, -1.314), (0.6997, 0.7054, -1.315), (0.8241, 0.5539, -1.315), (0.9165, 0.381, -1.316), (0.9734, 0.1934, -1.316), (0.9926, -0.001681, -1.316), (0.9734, -0.1968, -1.317), (0.9165, -0.3844, -1.317), (0.8241, -0.5572, -1.317), (0.6997, -0.7088, -1.317), (0.5482, -0.8331, -1.317), (0.3753, -0.9256, -1.317), (0.1877, -0.9825, -1.317), (-0.007374, -1.002, -1.316), (-0.2025, -0.9825, -1.316), (-0.3901, -0.9256, -1.316), (-0.5629, -0.8332, -1.315), (-0.7145, -0.7088, -1.315), (-0.8388, -0.5573, -1.314), (-0.9312, -0.3844, -1.314), (-0.9881, -0.1968, -1.313), (-1.007, -0.001697, -1.313), (-0.9881, 0.1934, -1.312), (-0.9312, 0.381, -1.312), (-0.8388, 0.5539, -1.312), (-0.7145, 0.7054, -1.312), (-0.5629, 0.8298, -1.312), (-0.39, 0.9222, -1.312), (-0.2024, 0.9791, -1.312), (0.3254, 1.671, -1.312), (-0.00735, 1.704, -1.311), (0.6454, 1.574, -1.313), (0.9402, 1.417, -1.314), (1.199, 1.204, -1.315), (1.411, 0.9459, -1.315), (1.568, 0.651, -1.316), (1.666, 0.3311, -1.317), (1.698, -0.001675, -1.318), (1.665, -0.3344, -1.318), (1.568, -0.6544, -1.319), (1.411, -0.9493, -1.319), (1.199, -1.208, -1.319), (0.9402, -1.42, -1.319), (0.6453, -1.577, -1.319), (0.3254, -1.675, -1.318), (-0.00738, -1.707, -1.318), (-0.3401, -1.675, -1.317), (-0.6601, -1.577, -1.316), (-0.955, -1.42, -1.315), (-1.213, -1.208, -1.315), (-1.426, -0.9493, -1.314), (-1.583, -0.6544, -1.313), (-1.68, -0.3345, -1.312), (-1.713, -0.001703, -1.311), (-1.68, 0.3311, -1.311), (-1.583, 0.651, -1.31), (-1.426, 0.9459, -1.31), (-1.213, 1.204, -1.31), (-0.955, 1.416, -1.31), (-0.6601, 1.574, -1.31), (-0.3401, 1.671, -1.311), (0.3054, 1.578, -1.447), (0.325, 1.672, -1.352), (0.3127, 1.614, -1.44), (0.3189, 1.645, -1.419), (0.3233, 1.665, -1.388), (-0.007707, 1.704, -1.351), (-0.00857, 1.609, -1.447), (-0.008037, 1.697, -1.387), (-0.008317, 1.677, -1.419), (-0.008504, 1.646, -1.439), (0.6074, 1.486, -1.448), (0.645, 1.574, -1.352), (0.6215, 1.52, -1.441), (0.6336, 1.549, -1.42), (0.6419, 1.568, -1.389), (0.8856, 1.338, -1.449), (0.9399, 1.417, -1.353), (0.9061, 1.368, -1.442), (0.9236, 1.394, -1.421), (0.9355, 1.411, -1.39), (1.13, 1.138, -1.45), (1.198, 1.205, -1.354), (1.156, 1.164, -1.443), (1.178, 1.185, -1.422), (1.193, 1.2, -1.391), (1.33, 0.8937, -1.451), (1.41, 0.9463, -1.355), (1.36, 0.9141, -1.443), (1.386, 0.9312, -1.423), (1.404, 0.9425, -1.392), (1.478, 0.6155, -1.451), (1.568, 0.6514, -1.356), (1.512, 0.6295, -1.444), (1.541, 0.6412, -1.424), (1.561, 0.6489, -1.392), (1.57, 0.3135, -1.452), (1.665, 0.3314, -1.357), (1.606, 0.3206, -1.445), (1.637, 0.3265, -1.424), (1.658, 0.3303, -1.393), (1.601, -0.0004619, -1.453), (1.698, -0.001321, -1.357), (1.638, -0.0005271, -1.446), (1.669, -0.0007133, -1.425), (1.69, -0.0009919, -1.394), (1.57, -0.3145, -1.453), (1.665, -0.3341, -1.358), (1.606, -0.3217, -1.446), (1.637, -0.328, -1.426), (1.658, -0.3323, -1.395), (1.478, -0.6164, -1.454), (1.568, -0.654, -1.358), (1.512, -0.6305, -1.447), (1.541, -0.6427, -1.426), (1.561, -0.6509, -1.395), (1.33, -0.8946, -1.454), (1.41, -0.9489, -1.359), (1.36, -0.9152, -1.447), (1.386, -0.9327, -1.426), (1.404, -0.9445, -1.395), (1.129, -1.139, -1.454), (1.198, -1.207, -1.359), (1.156, -1.165, -1.447), (1.178, -1.187, -1.426), (1.193, -1.202, -1.395), (0.8856, -1.339, -1.454), (0.9399, -1.42, -1.359), (0.9061, -1.369, -1.447), (0.9236, -1.395, -1.426), (0.9355, -1.413, -1.395), (0.6073, -1.487, -1.454), (0.645, -1.577, -1.358), (0.6215, -1.522, -1.447), (0.6336, -1.551, -1.426), (0.6419, -1.57, -1.395), (0.3054, -1.579, -1.453), (0.325, -1.674, -1.358), (0.3126, -1.615, -1.446), (0.3189, -1.646, -1.426), (0.3233, -1.667, -1.395), (-0.008599, -1.61, -1.453), (-0.007736, -1.707, -1.357), (-0.008533, -1.647, -1.446), (-0.008347, -1.678, -1.425), (-0.008067, -1.699, -1.394), (-0.3226, -1.579, -1.452), (-0.3405, -1.674, -1.357), (-0.3297, -1.615, -1.445), (-0.3356, -1.646, -1.424), (-0.3394, -1.667, -1.393), (-0.6245, -1.487, -1.451), (-0.6605, -1.577, -1.356), (-0.6385, -1.522, -1.444), (-0.6503, -1.551, -1.423), (-0.658, -1.57, -1.392), (-0.9028, -1.339, -1.451), (-0.9553, -1.42, -1.355), (-0.9232, -1.369, -1.443), (-0.9403, -1.396, -1.423), (-0.9516, -1.413, -1.392), (-1.147, -1.139, -1.45), (-1.214, -1.207, -1.354), (-1.173, -1.165, -1.442), (-1.194, -1.187, -1.422), (-1.209, -1.202, -1.391), (-1.347, -0.8947, -1.449), (-1.426, -0.9489, -1.353), (-1.377, -0.9152, -1.442), (-1.403, -0.9327, -1.421), (-1.42, -0.9446, -1.39), (-1.496, -0.6164, -1.448), (-1.584, -0.6541, -1.352), (-1.529, -0.6306, -1.441), (-1.558, -0.6427, -1.42), (-1.577, -0.6509, -1.389), (-1.587, -0.3145, -1.447), (-1.681, -0.3341, -1.352), (-1.623, -0.3217, -1.44), (-1.654, -0.328, -1.419), (-1.674, -0.3323, -1.388), (-1.618, -0.0004881, -1.447), (-1.713, -0.001348, -1.351), (-1.655, -0.0005539, -1.439), (-1.686, -0.0007405, -1.419), (-1.706, -0.001019, -1.387), (-1.587, 0.3135, -1.446), (-1.681, 0.3314, -1.35), (-1.623, 0.3206, -1.439), (-1.654, 0.3265, -1.418), (-1.674, 0.3303, -1.387), (-1.496, 0.6154, -1.446), (-1.584, 0.6514, -1.35), (-1.529, 0.6295, -1.438), (-1.558, 0.6412, -1.418), (-1.577, 0.6489, -1.386), (-1.347, 0.8937, -1.446), (-1.426, 0.9463, -1.35), (-1.377, 0.9141, -1.438), (-1.403, 0.9312, -1.417), (-1.42, 0.9425, -1.386), (-1.147, 1.138, -1.445), (-1.214, 1.205, -1.35), (-1.173, 1.164, -1.438), (-1.194, 1.185, -1.417), (-1.209, 1.2, -1.386), (-0.9028, 1.338, -1.446), (-0.9553, 1.417, -1.35), (-0.9231, 1.368, -1.438), (-0.9403, 1.394, -1.417), (-0.9516, 1.411, -1.386), (-0.6245, 1.486, -1.446), (-0.6604, 1.574, -1.35), (-0.6385, 1.52, -1.438), (-0.6503, 1.549, -1.418), (-0.658, 1.568, -1.386), (-0.3226, 1.578, -1.446), (-0.3405, 1.672, -1.35), (-0.3297, 1.614, -1.439), (-0.3356, 1.645, -1.418), (-0.3394, 1.665, -1.387)], [], [(10, 9, 41, 42), (33, 63, 220, 69), (19, 18, 50, 51), (28, 27, 59, 60), (6, 5, 37, 38), (15, 14, 46, 47), (24, 23, 55, 56), (2, 1, 32, 34), (11, 10, 42, 43), (20, 19, 51, 52), (29, 28, 60, 61), (7, 6, 38, 39), (16, 15, 47, 48), (25, 24, 56, 57), (3, 2, 34, 35), (12, 11, 43, 44), (21, 20, 52, 53), (30, 29, 61, 62), (8, 7, 39, 40), (17, 16, 48, 49), (26, 25, 57, 58), (4, 3, 35, 36), (13, 12, 44, 45), (22, 21, 53, 54), (31, 30, 62, 63), (9, 8, 40, 41), (18, 17, 49, 50), (27, 26, 58, 59), (5, 4, 36, 37), (14, 13, 45, 46), (23, 22, 54, 55), (1, 0, 33, 32), (0, 31, 63, 33), (34, 32, 65, 75), (61, 60, 205, 210), (48, 47, 140, 145), (32, 33, 69, 65), (62, 61, 210, 215), (49, 48, 145, 150), (36, 35, 80, 85), (63, 62, 215, 220), (50, 49, 150, 155), (37, 36, 85, 90), (51, 50, 155, 160), (38, 37, 90, 95), (35, 34, 75, 80), (52, 51, 160, 165), (39, 38, 95, 100), (53, 52, 165, 170), (40, 39, 100, 105), (54, 53, 170, 175), (41, 40, 105, 110), (55, 54, 175, 180), (42, 41, 110, 115), (56, 55, 180, 185), (43, 42, 115, 120), (57, 56, 185, 190), (44, 43, 120, 125), (58, 57, 190, 195), (45, 44, 125, 130), (59, 58, 195, 200), (46, 45, 130, 135), (60, 59, 200, 205), (47, 46, 135, 140), (65, 69, 71, 68), (68, 71, 72, 67), (67, 72, 73, 66), (66, 73, 70, 64), (75, 65, 68, 78), (78, 68, 67, 77), (77, 67, 66, 76), (76, 66, 64, 74), (80, 75, 78, 83), (83, 78, 77, 82), (82, 77, 76, 81), (81, 76, 74, 79), (85, 80, 83, 88), (88, 83, 82, 87), (87, 82, 81, 86), (86, 81, 79, 84), (90, 85, 88, 93), (93, 88, 87, 92), (92, 87, 86, 91), (91, 86, 84, 89), (95, 90, 93, 98), (98, 93, 92, 97), (97, 92, 91, 96), (96, 91, 89, 94), (100, 95, 98, 103), (103, 98, 97, 102), (102, 97, 96, 101), (101, 96, 94, 99), (105, 100, 103, 108), (108, 103, 102, 107), (107, 102, 101, 106), (106, 101, 99, 104), (110, 105, 108, 113), (113, 108, 107, 112), (112, 107, 106, 111), (111, 106, 104, 109), (115, 110, 113, 118), (118, 113, 112, 117), (117, 112, 111, 116), (116, 111, 109, 114), (120, 115, 118, 123), (123, 118, 117, 122), (122, 117, 116, 121), (121, 116, 114, 119), (125, 120, 123, 128), (128, 123, 122, 127), (127, 122, 121, 126), (126, 121, 119, 124), (130, 125, 128, 133), (133, 128, 127, 132), (132, 127, 126, 131), (131, 126, 124, 129), (135, 130, 133, 138), (138, 133, 132, 137), (137, 132, 131, 136), (136, 131, 129, 134), (140, 135, 138, 143), (143, 138, 137, 142), (142, 137, 136, 141), (141, 136, 134, 139), (145, 140, 143, 148), (148, 143, 142, 147), (147, 142, 141, 146), (146, 141, 139, 144), (150, 145, 148, 153), (153, 148, 147, 152), (152, 147, 146, 151), (151, 146, 144, 149), (155, 150, 153, 158), (158, 153, 152, 157), (157, 152, 151, 156), (156, 151, 149, 154), (160, 155, 158, 163), (163, 158, 157, 162), (162, 157, 156, 161), (161, 156, 154, 159), (165, 160, 163, 168), (168, 163, 162, 167), (167, 162, 161, 166), (166, 161, 159, 164), (170, 165, 168, 173), (173, 168, 167, 172), (172, 167, 166, 171), (171, 166, 164, 169), (175, 170, 173, 178), (178, 173, 172, 177), (177, 172, 171, 176), (176, 171, 169, 174), (180, 175, 178, 183), (183, 178, 177, 182), (182, 177, 176, 181), (181, 176, 174, 179), (185, 180, 183, 188), (188, 183, 182, 187), (187, 182, 181, 186), (186, 181, 179, 184), (190, 185, 188, 193), (193, 188, 187, 192), (192, 187, 186, 191), (191, 186, 184, 189), (195, 190, 193, 198), (198, 193, 192, 197), (197, 192, 191, 196), (196, 191, 189, 194), (200, 195, 198, 203), (203, 198, 197, 202), (202, 197, 196, 201), (201, 196, 194, 199), (205, 200, 203, 208), (208, 203, 202, 207), (207, 202, 201, 206), (206, 201, 199, 204), (210, 205, 208, 213), (213, 208, 207, 212), (212, 207, 206, 211), (211, 206, 204, 209), (215, 210, 213, 218), (218, 213, 212, 217), (217, 212, 211, 216), (216, 211, 209, 214), (220, 215, 218, 223), (223, 218, 217, 222), (222, 217, 216, 221), (221, 216, 214, 219), (69, 220, 223, 71), (71, 223, 222, 72), (72, 222, 221, 73), (73, 221, 219, 70), (64, 70, 219, 214, 209, 204, 199, 194, 189, 184, 179, 174, 169, 164, 159, 154, 149, 144, 139, 134, 129, 124, 119, 114, 109, 104, 99, 94, 89, 84, 79, 74), (234, 233, 265, 266), (257, 287, 444, 293), (243, 242, 274, 275), (252, 251, 283, 284), (230, 229, 261, 262), (239, 238, 270, 271), (248, 247, 279, 280), (226, 225, 256, 258), (235, 234, 266, 267), (244, 243, 275, 276), (253, 252, 284, 285), (231, 230, 262, 263), (240, 239, 271, 272), (249, 248, 280, 281), (227, 226, 258, 259), (236, 235, 267, 268), (245, 244, 276, 277), (254, 253, 285, 286), (232, 231, 263, 264), (241, 240, 272, 273), (250, 249, 281, 282), (228, 227, 259, 260), (237, 236, 268, 269), (246, 245, 277, 278), (255, 254, 286, 287), (233, 232, 264, 265), (242, 241, 273, 274), (251, 250, 282, 283), (229, 228, 260, 261), (238, 237, 269, 270), (247, 246, 278, 279), (225, 224, 257, 256), (224, 255, 287, 257), (258, 256, 289, 299), (285, 284, 429, 434), (272, 271, 364, 369), (256, 257, 293, 289), (286, 285, 434, 439), (273, 272, 369, 374), (260, 259, 304, 309), (287, 286, 439, 444), (274, 273, 374, 379), (261, 260, 309, 314), (275, 274, 379, 384), (262, 261, 314, 319), (259, 258, 299, 304), (276, 275, 384, 389), (263, 262, 319, 324), (277, 276, 389, 394), (264, 263, 324, 329), (278, 277, 394, 399), (265, 264, 329, 334), (279, 278, 399, 404), (266, 265, 334, 339), (280, 279, 404, 409), (267, 266, 339, 344), (281, 280, 409, 414), (268, 267, 344, 349), (282, 281, 414, 419), (269, 268, 349, 354), (283, 282, 419, 424), (270, 269, 354, 359), (284, 283, 424, 429), (271, 270, 359, 364), (289, 293, 295, 292), (292, 295, 296, 291), (291, 296, 297, 290), (290, 297, 294, 288), (299, 289, 292, 302), (302, 292, 291, 301), (301, 291, 290, 300), (300, 290, 288, 298), (304, 299, 302, 307), (307, 302, 301, 306), (306, 301, 300, 305), (305, 300, 298, 303), (309, 304, 307, 312), (312, 307, 306, 311), (311, 306, 305, 310), (310, 305, 303, 308), (314, 309, 312, 317), (317, 312, 311, 316), (316, 311, 310, 315), (315, 310, 308, 313), (319, 314, 317, 322), (322, 317, 316, 321), (321, 316, 315, 320), (320, 315, 313, 318), (324, 319, 322, 327), (327, 322, 321, 326), (326, 321, 320, 325), (325, 320, 318, 323), (329, 324, 327, 332), (332, 327, 326, 331), (331, 326, 325, 330), (330, 325, 323, 328), (334, 329, 332, 337), (337, 332, 331, 336), (336, 331, 330, 335), (335, 330, 328, 333), (339, 334, 337, 342), (342, 337, 336, 341), (341, 336, 335, 340), (340, 335, 333, 338), (344, 339, 342, 347), (347, 342, 341, 346), (346, 341, 340, 345), (345, 340, 338, 343), (349, 344, 347, 352), (352, 347, 346, 351), (351, 346, 345, 350), (350, 345, 343, 348), (354, 349, 352, 357), (357, 352, 351, 356), (356, 351, 350, 355), (355, 350, 348, 353), (359, 354, 357, 362), (362, 357, 356, 361), (361, 356, 355, 360), (360, 355, 353, 358), (364, 359, 362, 367), (367, 362, 361, 366), (366, 361, 360, 365), (365, 360, 358, 363), (369, 364, 367, 372), (372, 367, 366, 371), (371, 366, 365, 370), (370, 365, 363, 368), (374, 369, 372, 377), (377, 372, 371, 376), (376, 371, 370, 375), (375, 370, 368, 373), (379, 374, 377, 382), (382, 377, 376, 381), (381, 376, 375, 380), (380, 375, 373, 378), (384, 379, 382, 387), (387, 382, 381, 386), (386, 381, 380, 385), (385, 380, 378, 383), (389, 384, 387, 392), (392, 387, 386, 391), (391, 386, 385, 390), (390, 385, 383, 388), (394, 389, 392, 397), (397, 392, 391, 396), (396, 391, 390, 395), (395, 390, 388, 393), (399, 394, 397, 402), (402, 397, 396, 401), (401, 396, 395, 400), (400, 395, 393, 398), (404, 399, 402, 407), (407, 402, 401, 406), (406, 401, 400, 405), (405, 400, 398, 403), (409, 404, 407, 412), (412, 407, 406, 411), (411, 406, 405, 410), (410, 405, 403, 408), (414, 409, 412, 417), (417, 412, 411, 416), (416, 411, 410, 415), (415, 410, 408, 413), (419, 414, 417, 422), (422, 417, 416, 421), (421, 416, 415, 420), (420, 415, 413, 418), (424, 419, 422, 427), (427, 422, 421, 426), (426, 421, 420, 425), (425, 420, 418, 423), (429, 424, 427, 432), (432, 427, 426, 431), (431, 426, 425, 430), (430, 425, 423, 428), (434, 429, 432, 437), (437, 432, 431, 436), (436, 431, 430, 435), (435, 430, 428, 433), (439, 434, 437, 442), (442, 437, 436, 441), (441, 436, 435, 440), (440, 435, 433, 438), (444, 439, 442, 447), (447, 442, 441, 446), (446, 441, 440, 445), (445, 440, 438, 443), (293, 444, 447, 295), (295, 447, 446, 296), (296, 446, 445, 297), (297, 445, 443, 294), (288, 294, 443, 438, 433, 428, 423, 418, 413, 408, 403, 398, 393, 388, 383, 378, 373, 368, 363, 358, 353, 348, 343, 338, 333, 328, 323, 318, 313, 308, 303, 298), (224, 0, 1, 225), (225, 1, 2, 226), (226, 2, 3, 227), (227, 3, 4, 228), (228, 4, 5, 229), (229, 5, 6, 230), (230, 6, 7, 231), (231, 7, 8, 232), (232, 8, 9, 233), (233, 9, 10, 234), (234, 10, 11, 235), (235, 11, 12, 236), (236, 12, 13, 237), (237, 13, 14, 238), (238, 14, 15, 239), (239, 15, 16, 240), (240, 16, 17, 241), (241, 17, 18, 242), (242, 18, 19, 243), (243, 19, 20, 244), (244, 20, 21, 245), (245, 21, 22, 246), (246, 22, 23, 247), (247, 23, 24, 248), (248, 24, 25, 249), (249, 25, 26, 250), (250, 26, 27, 251), (251, 27, 28, 252), (252, 28, 29, 253), (253, 29, 30, 254), (255, 31, 0, 224), (254, 30, 31, 255), (224, 225, 226, 227, 228, 229, 230, 231, 232, 233, 234, 235, 236, 237, 238, 239, 240, 241, 242, 243, 244, 245, 246, 247, 248, 249, 250, 251, 252, 253, 254, 255)])
me_cylinder.polygons.foreach_set('use_smooth', [True] * 419)
me_cylinder.materials.append(mat_material_001)
me_cylinder.use_remesh_preserve_volume = False
me_cylinder.use_remesh_preserve_attributes = False
me_cylinder.use_mirror_vertex_groups = False
me_cylinder.update()
arm_armature = bpy.data.armatures.new('Armature')  # bones are not reproduced

# ---- objects
ob_armature = bpy.data.objects.new('Armature', arm_armature)
ob_plane = bpy.data.objects.new('Plane', me_plane)
ob_pin = bpy.data.objects.new('pin', me_cylinder_002)
ob_pin_001 = bpy.data.objects.new('pin.001', me_cylinder)
ob_cube_empty = bpy.data.objects.new('cube_empty', None)
ob_empty_sphere = bpy.data.objects.new('empty_sphere', None)

# ---- transforms, parenting, visibility, modifiers, constraints
ob_armature.location = (0.8491, -0.2105, 1.958)
ob_armature.scale = (0.9998, 1.0, 1.0)
ob_armature.show_in_front = True
ob_armature.lineart.crease_threshold = 0.0
ob_plane.parent = ob_armature
ob_plane.matrix_parent_inverse = Matrix(((1.0, 0.0, 0.0, -0.1124), (0.0, 1.0, 0.0, 0.00884), (0.0, 0.0, 1.0, -1.561), (0.0, 0.0, 0.0, 1.0)))
ob_plane.location = (0.0, 0.0, 0.0)
ob_plane.lineart.crease_threshold = 0.0
_vg = ob_plane.vertex_groups.new(name='Group')
_vg.add([3], 1.0, 'REPLACE')
_vg = ob_plane.vertex_groups.new(name='Bone')
for _i, _w in zip([5, 15, 36, 37], [0.5, 0.4999, 1.0, 0.9989]): _vg.add([_i], _w, 'REPLACE')
_vg = ob_plane.vertex_groups.new(name='Bone.002')
for _i, _w in zip([5, 6, 14, 15], [0.5, 1.0, 1.0, 0.5001]): _vg.add([_i], _w, 'REPLACE')
_vg = ob_plane.vertex_groups.new(name='Bone.001')
for _i, _w in zip([7, 13], [0.5, 0.5]): _vg.add([_i], _w, 'REPLACE')
_vg = ob_plane.vertex_groups.new(name='Bone.006')
for _i, _w in zip([7, 8, 12, 13], [0.5, 0.5, 0.5, 0.5]): _vg.add([_i], _w, 'REPLACE')
_vg = ob_plane.vertex_groups.new(name='Bone.007')
for _i, _w in zip([8, 9, 10, 11, 12, 19], [0.5, 1.0, 1.0, 1.0, 0.5, 1.0]): _vg.add([_i], _w, 'REPLACE')
_vg = ob_plane.vertex_groups.new(name='Bone.008')
for _i, _w in zip([20, 21, 26, 27], [1.0, 1.0, 1.0, 1.0]): _vg.add([_i], _w, 'REPLACE')
_vg = ob_plane.vertex_groups.new(name='Bone.009')
for _i, _w in zip([22, 25], [0.9993, 1.0]): _vg.add([_i], _w, 'REPLACE')
_vg = ob_plane.vertex_groups.new(name='Bone.010')
for _i, _w in zip([23, 24], [0.9937, 1.0]): _vg.add([_i], _w, 'REPLACE')
_vg = ob_plane.vertex_groups.new(name='Bone.014')
for _i, _w in zip([28, 29, 34, 35], [1.0, 1.0, 1.0, 1.0]): _vg.add([_i], _w, 'REPLACE')
_vg = ob_plane.vertex_groups.new(name='Bone.015')
for _i, _w in zip([30, 33], [1.0, 0.9995]): _vg.add([_i], _w, 'REPLACE')
_vg = ob_plane.vertex_groups.new(name='Bone.016')
_vg.add([31, 32], 1.0, 'REPLACE')
_vg = ob_plane.vertex_groups.new(name='Bone.003')
for _i, _w in zip([1, 4, 16, 17], [1.0, 0.9999, 1.0, 1.0]): _vg.add([_i], _w, 'REPLACE')
_vg = ob_plane.vertex_groups.new(name='Bone.004')
for _i, _w in zip([0, 2, 18], [1.0, 1.0, 1.0]): _vg.add([_i], _w, 'REPLACE')
_vg = ob_plane.vertex_groups.new(name='Bone.005')
_vg.add([3], 1.0, 'REPLACE')
_vg = ob_plane.vertex_groups.new(name='Bone.011')
for _i, _w in zip([39, 42, 43, 44], [0.9994, 1.0, 1.0, 1.0]): _vg.add([_i], _w, 'REPLACE')
_vg = ob_plane.vertex_groups.new(name='Bone.012')
for _i, _w in zip([38, 40, 45], [0.9954, 0.9998, 1.0]): _vg.add([_i], _w, 'REPLACE')
_vg = ob_plane.vertex_groups.new(name='Bone.013')
_vg.add([41], 1.0, 'REPLACE')
_m = ob_plane.modifiers.new('Solidify', 'SOLIDIFY')
_m.thickness = 0.0291
_m.offset = 0.0
_m.nonmanifold_thickness_mode = 'FIXED'
_m.nonmanifold_merge_threshold = 0.0003
_m = ob_plane.modifiers.new('Armature', 'ARMATURE')
_m.object = ob_armature
ob_pin.parent = ob_armature
ob_pin.matrix_parent_inverse = Matrix(((0.9652, 0.08143, 0.2485, -0.5552), (-0.2509, 0.02053, 0.9678, -1.828), (0.0737, -0.9965, 0.04024, -0.08955), (0.0, 0.0, 0.0, 1.0)))
ob_pin.location = (0.1124, -0.04756, 1.804)
ob_pin.rotation_euler = (1.571, -0.0, 0.0)
ob_pin.scale = (0.04147, 0.04147, 0.09013)
ob_pin.lineart.crease_threshold = 0.0
ob_pin_001.parent = ob_armature
ob_pin_001.matrix_parent_inverse = Matrix(((0.9968, 0.07801, -0.01836, 0.05684), (0.01761, 0.01023, 0.9998, -3.0), (0.07819, -0.9969, 0.008824, -0.02583), (0.0, 0.0, 0.0, 1.0)))
ob_pin_001.location = (-0.001799, -0.002992, 3.001)
ob_pin_001.rotation_euler = (1.571, -0.0, 0.0)
ob_pin_001.scale = (0.04147, 0.04147, 0.09013)
ob_pin_001.lineart.crease_threshold = 0.0
ob_cube_empty.location = (-2.127, -0.351, 4.013)
ob_cube_empty.scale = (0.2524, 0.2524, 0.2524)
ob_cube_empty.empty_display_type = 'CUBE'
ob_cube_empty.empty_image_offset = (0.0, 0.0)
ob_cube_empty.lineart.crease_threshold = 0.0
ob_empty_sphere.location = (-0.3088, 0.8256, 0.2898)
ob_empty_sphere.rotation_euler = (2.019e-08, 0.5169, 7.638e-08)
ob_empty_sphere.scale = (0.1079, 0.1079, 0.1079)
ob_empty_sphere.empty_display_type = 'SPHERE'
ob_empty_sphere.empty_image_offset = (0.0, 0.0)
ob_empty_sphere.lineart.crease_threshold = 0.0

# ---- collection membership
col_collection_1.objects.link(ob_armature)
col_collection_1.objects.link(ob_plane)
col_collection_1.objects.link(ob_pin)
col_collection_1.objects.link(ob_pin_001)
col_collection_2.objects.link(ob_cube_empty)
col_collection_3.objects.link(ob_empty_sphere)

# ---- scene / render settings (as saved in the file)
scene.frame_start = 1; scene.frame_end = 60; scene.frame_set(35)
scene.render.engine = 'BLENDER_EEVEE_NEXT'
scene.render.resolution_percentage = 50
scene.render.fps = 60
scene.render.dither_intensity = 0.0
scene.cycles.use_denoising = False
scene.cycles.samples = 10
scene.cycles.sampling_pattern = 'TABULATED_SOBOL'
scene.cycles.light_sampling_threshold = 0.0
scene.cycles.use_adaptive_sampling = False
scene.cycles.use_light_tree = False
scene.cycles.blur_glossy = 0.0
scene.cycles.pixel_filter_type = 'GAUSSIAN'
scene.cycles.sample_clamp_indirect = 0.0
scene.view_settings.view_transform = 'Standard'
bpy.context.view_layer.update()

# ---- added for rendering (the .blend has no active camera and no usable light): camera, sun
cam_auto = bpy.data.cameras.new('AutoCamera')
cam_auto.lens = 50.0
cam_auto.sensor_width = 36.0
cam_auto.clip_end = 1000.0
ob_auto_camera = bpy.data.objects.new('AutoCamera', cam_auto)
scene.collection.objects.link(ob_auto_camera)
ob_auto_camera.location = (4.97634, -5.29921, 5.90272)
ob_auto_camera.rotation_euler = (1.09748, -7.21219e-08, 0.694738)
scene.camera = ob_auto_camera
light_auto_sun = bpy.data.lights.new('AutoSun', 'SUN')
light_auto_sun.energy = 3.0
light_auto_sun.angle = 0.0523599
ob_auto_sun = bpy.data.objects.new('AutoSun', light_auto_sun)
scene.collection.objects.link(ob_auto_sun)
ob_auto_sun.rotation_euler = (0.872665, 0.174533, 0.523599)
bpy.context.view_layer.update()
